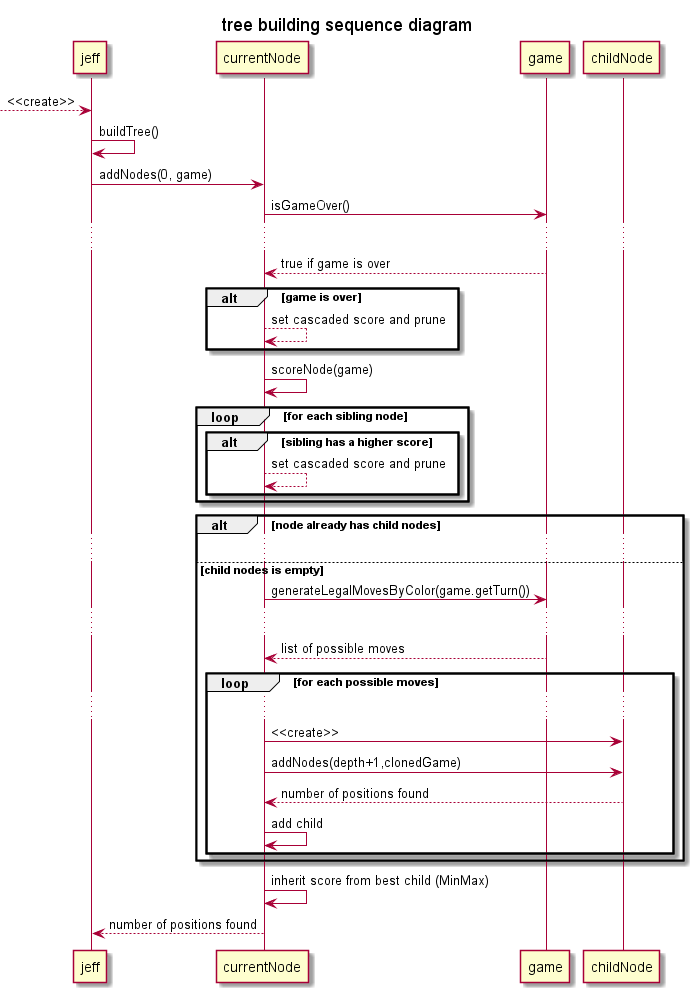

The diagram above was rendered by PlantUML. Its source (embedded in the PNG):
@startuml
title tree building sequence diagram
skinparam backgroundColor #FFFFFF
--> jeff: <<create>>
jeff -> jeff: buildTree()
jeff -> currentNode: addNodes(0, game)

currentNode -> game: isGameOver()
...
game --> currentNode: true if game is over

alt game is over
    currentNode --> currentNode: set cascaded score and prune
end
currentNode -> currentNode: scoreNode(game)

loop for each sibling node 
    alt sibling has a higher score
        currentNode --> currentNode: set cascaded score and prune
    end
end

alt node already has child nodes
...
else child nodes is empty 
    currentNode -> game: generateLegalMovesByColor(game.getTurn())
    ...
    game --> currentNode: list of possible moves
    loop for each possible moves
        ...
        currentNode -> childNode: <<create>>
        currentNode -> childNode: addNodes(depth+1,clonedGame)
        childNode --> currentNode: number of positions found
        currentNode -> currentNode: add child
    end
end
currentNode -> currentNode: inherit score from best child (MinMax)
currentNode --> jeff: number of positions found


@enduml